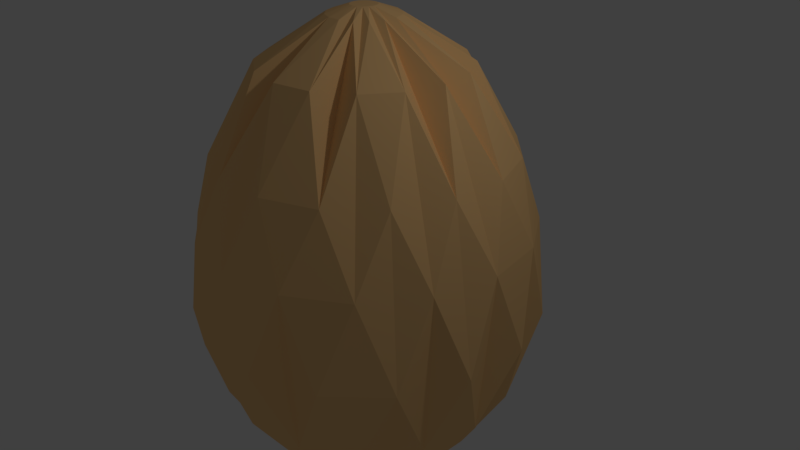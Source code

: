 # Source: eggMesh.blend  (saved by Blender 2.79.0; exported with 4.5.12 LTS)
import bpy
from mathutils import Matrix  # noqa: F401  (used for matrix-valued properties, if any)

bpy.ops.wm.read_factory_settings(use_empty=True)
scene = bpy.context.scene
scene.name = 'Scene'

# ---- collections
col_collection_1 = bpy.data.collections.new('Collection 1'); scene.collection.children.link(col_collection_1)

# ---- materials (node trees are filled in below, after node groups)
mat_egg_color = bpy.data.materials.new('Egg Color')
mat_egg_color.alpha_threshold = 0.0
mat_egg_color.use_transparent_shadow = False
mat_egg_color.diffuse_color = (1.0, 0.6183, 0.267, 1.0)
mat_egg_color.roughness = 0.5

# ---- material node trees

# ---- world
world_world = bpy.data.worlds.new('World'); scene.world = world_world
world_world.color = (0.05088, 0.05088, 0.05088)
world_world.use_sun_shadow = False
world_world.sun_shadow_jitter_overblur = 0.0
world_world.cycles.sampling_method = 'MANUAL'

# ---- cameras
cam_camera = bpy.data.cameras.new('Camera')
cam_camera.clip_end = 100.0
cam_camera.lens = 35.0
cam_camera.sensor_width = 32.0
cam_camera.sensor_height = 18.0
cam_camera.ortho_scale = 7.314
cam_camera.dof.focus_distance = 0.0
cam_camera.dof.aperture_fstop = 128.0

# ---- lights
light_lamp = bpy.data.lights.new('Lamp', 'POINT')
light_lamp.transmission_factor = 0.0
light_lamp.cutoff_distance = 30.0
light_lamp.energy = 100.0
light_lamp.shadow_buffer_clip_start = 1.001
light_lamp.shadow_soft_size = 0.1
light_lamp.shadow_maximum_resolution = 0.006
light_lamp.use_absolute_resolution = True

# ---- meshes
me_sphere = bpy.data.meshes.new('Sphere')
me_sphere.from_pydata([(-0.1335, 0.1174, 3.193), (-0.1545, 0.09187, 3.193), (-1.095, 0.7202, 2.545), (1.871, -1.261, -0.5861), (1.245, -1.887, -0.5861), (-1.628, 1.076, -1.67), (-2.11, -0.8693, -0.5861), (-1.249, 0.8234, -2.351), (-2.11, 0.8662, -0.5861), (-0.3553, 0.226, -2.926), (-0.3931, 0.1552, -2.926), (-2.006, 0.8231, 0.5554), (-1.387, 0.5667, -2.351), (-2.006, -0.8263, 0.5554), (-1.807, 0.7409, -1.67), (1.183, -1.793, 0.5554), (1.777, -1.199, 0.5554), (-1.215, 0.4956, 2.545), (-0.17, 0.06279, 3.193), (-0.1796, 0.03124, 3.193), (-1.289, 0.2519, 2.545), (1.554, -1.05, 1.495), (1.034, -1.57, 1.495), (-1.917, 0.3769, -1.67), (-1.758, -0.7237, 1.495), (-1.471, 0.2881, -2.351), (-1.758, 0.7205, 1.495), (-0.4164, 0.07836, -2.926), (-0.4243, -0.00157, -2.926), (-1.5, -0.001569, -2.351), (-1.955, -0.00157, -1.67), (-1.314, -0.00157, 2.545), (-0.1828, -0.00157, 3.193), (-0.1796, -0.03438, 3.193), (-1.289, -0.255, 2.545), (-0.457, 2.222, -0.5861), (1.589, -1.605, -0.5861), (-1.917, -0.3801, -1.67), (-1.9, -1.261, -0.5861), (-1.471, -0.2913, -2.351), (2.08, -0.8693, -0.5861), (-0.4164, -0.0815, -2.926), (-0.3931, -0.1584, -2.926), (1.976, -0.8263, 0.5554), (-1.387, -0.5698, -2.351), (-1.806, -1.199, 0.5554), (-1.807, -0.744, -1.67), (1.509, -1.525, 0.5554), (-0.435, 2.112, 0.5554), (-1.215, -0.4987, 2.545), (-0.17, -0.06593, 3.193), (-0.1545, -0.09501, 3.193), (-1.095, -0.7233, 2.545), (-0.3827, 1.849, 1.495), (1.32, -1.336, 1.495), (-1.628, -1.079, -1.67), (-1.584, -1.05, 1.495), (-1.249, -0.8265, -2.351), (1.729, -0.7237, 1.495), (-0.3553, -0.2292, -2.926), (-0.3043, -0.2913, -2.926), (-1.065, -1.052, -2.351), (-1.387, -1.373, -1.67), (-0.9332, -0.9201, 2.545), (-0.1335, -0.1205, 3.193), (-0.1081, -0.1414, 3.193), (-0.7363, -1.082, 2.545), (-0.01462, -2.269, -0.5861), (-1.093, -1.615, -1.67), (-1.618, -1.605, -0.5861), (-0.8396, -1.236, -2.351), (2.209, -0.4439, -0.5861), (-0.2422, -0.3422, -2.926), (-0.1714, -0.3801, -2.926), (2.099, -0.422, 0.5554), (-0.5829, -1.373, -2.351), (-1.538, -1.525, 0.5554), (-0.7571, -1.794, -1.67), (-0.01462, -2.157, 0.5554), (-1.063, 1.567, 1.495), (-0.5117, -1.202, 2.545), (-0.07898, -0.157, 3.193), (-0.04743, -0.1665, 3.193), (-0.2681, -1.276, 2.545), (-1.212, 1.79, 0.5554), (-0.01462, -1.888, 1.495), (-0.3931, -1.904, -1.67), (-1.349, -1.336, 1.495), (-0.3043, -1.458, -2.351), (1.836, -0.3697, 1.495), (-0.09454, -0.4034, -2.926), (-0.01462, -0.4113, -2.926), (-0.01462, -1.486, -2.351), (-0.01462, -1.942, -1.67), (-1.274, 1.884, -0.5861), (-0.01462, -1.301, 2.545), (-0.01462, -0.1698, 3.193), (0.0182, -0.1665, 3.193), (0.2388, -1.276, 2.545), (-0.8823, 2.093, -0.5861), (0.4277, -2.225, -0.5861), (0.3639, -1.904, -1.67), (-2.239, 0.4408, -0.5861), (0.2751, -1.458, -2.351), (2.209, 0.4408, -0.5861), (0.06531, -0.4034, -2.926), (0.1422, -0.3801, -2.926), (2.099, 0.4189, 0.5554), (0.5536, -1.373, -2.351), (-2.128, 0.4189, 0.5554), (0.7278, -1.794, -1.67), (0.4058, -2.115, 0.5554), (-0.8393, 1.989, 0.5554), (0.4825, -1.202, 2.545), (0.04975, -0.157, 3.193), (0.07883, -0.1414, 3.193), (0.7071, -1.082, 2.545), (-0.7367, 1.742, 1.495), (0.3535, -1.852, 1.495), (1.063, -1.615, -1.67), (-1.865, 0.3665, 1.495), (0.8104, -1.236, -2.351), (1.836, 0.3665, 1.495), (0.213, -0.3422, -2.926), (0.2751, -0.2913, -2.926), (1.035, -1.052, -2.351), (1.357, -1.373, -1.67), (0.904, -0.9201, 2.545), (0.1043, -0.1205, 3.193), (0.1252, -0.09501, 3.193), (1.066, -0.7233, 2.545), (0.8531, 2.093, -0.5861), (0.8531, -2.096, -0.5861), (1.599, -1.079, -1.67), (-2.282, -0.001569, -0.5861), (1.22, -0.8265, -2.351), (2.08, 0.8662, -0.5861), (0.326, -0.2292, -2.926), (0.3639, -0.1584, -2.926), (1.976, 0.8231, 0.5554), (1.357, -0.5698, -2.351), (-2.17, -0.001569, 0.5554), (1.778, -0.744, -1.67), (0.8101, -1.993, 0.5554), (0.8101, 1.989, 0.5554), (1.186, -0.4987, 2.545), (0.1408, -0.06593, 3.193), (0.1503, -0.03438, 3.193), (1.259, -0.255, 2.545), (0.7075, 1.742, 1.495), (0.7075, -1.745, 1.495), (1.888, -0.3801, -1.67), (-1.902, -0.001569, 1.495), (1.442, -0.2913, -2.351), (1.729, 0.7205, 1.495), (0.3872, -0.0815, -2.926), (0.3951, -0.00157, -2.926), (1.47, -0.00157, -2.351), (1.926, -0.00157, -1.67), (1.284, -0.00157, 2.545), (0.1536, -0.00157, 3.193), (0.1503, 0.03124, 3.193), (1.259, 0.2519, 2.545), (-0.01461, 2.266, -0.5861), (-1.274, -1.887, -0.5861), (1.888, 0.3769, -1.67), (-2.239, -0.4439, -0.5861), (1.442, 0.2881, -2.351), (2.253, -0.00157, -0.5861), (0.3872, 0.07836, -2.926), (0.3639, 0.1552, -2.926), (2.14, -0.00157, 0.5554), (1.357, 0.5667, -2.351), (-2.128, -0.422, 0.5554), (1.778, 0.7409, -1.67), (-1.212, -1.793, 0.5554), (-0.01461, 2.153, 0.5554), (1.186, 0.4956, 2.545), (0.1408, 0.06279, 3.193), (0.1252, 0.09187, 3.193), (1.066, 0.7202, 2.545), (-0.01461, 1.885, 1.495), (-1.063, -1.57, 1.495), (1.599, 1.076, -1.67), (-1.865, -0.3697, 1.495), (1.22, 0.8234, -2.351), (1.872, -0.00157, 1.495), (0.326, 0.226, -2.926), (0.2751, 0.2881, -2.926), (1.035, 1.048, -2.351), (1.357, 1.37, -1.67), (0.904, 0.917, 2.545), (0.1043, 0.1174, 3.193), (0.07883, 0.1383, 3.193), (0.7071, 1.079, 2.545), (0.4277, 2.222, -0.5861), (-0.8823, -2.096, -0.5861), (1.063, 1.612, -1.67), (-1.618, 1.602, -0.5861), (0.8104, 1.233, -2.351), (1.589, 1.602, -0.5861), (0.213, 0.3391, -2.926), (0.1422, 0.3769, -2.926), (1.509, 1.522, 0.5554), (0.5536, 1.37, -2.351), (-1.538, 1.522, 0.5554), (0.7278, 1.791, -1.67), (-0.8393, -1.993, 0.5554), (0.4058, 2.112, 0.5554), (0.4825, 1.199, 2.545), (0.04975, 0.1538, 3.193), (0.0182, 0.1634, 3.193), (0.2388, 1.273, 2.545), (0.3535, 1.849, 1.495), (-0.7367, -1.745, 1.495), (0.3639, 1.901, -1.67), (-1.349, 1.333, 1.495), (0.2751, 1.455, -2.351), (1.32, 1.333, 1.495), (0.06531, 0.4002, -2.926), (0.05539, 0.8299, 2.908), (0.05539, 0.7055, 2.757), (-0.9332, 0.917, 2.545), (-1.387, 1.37, -1.67), (-1.065, 1.048, -2.351), (-0.3043, 0.2881, -2.926), (-0.1081, 0.1383, 3.193), (-0.7363, 1.079, 2.545), (1.871, 1.258, -0.5861), (-0.457, -2.225, -0.5861), (-1.093, 1.612, -1.67), (-1.9, 1.258, -0.5861), (-0.8396, 1.233, -2.351), (1.245, 1.884, -0.5861), (-0.2422, 0.3391, -2.926), (-0.07898, 0.1538, 3.193), (-0.5117, 1.199, 2.545), (1.777, 1.196, 0.5554), (-0.435, -2.115, 0.5554), (-0.7571, 1.791, -1.67), (-1.806, 1.196, 0.5554), (-0.5829, 1.37, -2.351), (1.183, 1.79, 0.5554), (-0.1714, 0.3769, -2.926), (-0.04743, 0.1634, 3.193), (-0.2681, 1.273, 2.545), (1.554, 1.047, 1.495), (-0.3827, -1.852, 1.495), (-0.3931, 1.901, -1.67), (-1.584, 1.047, 1.495), (-0.3043, 1.455, -2.351), (1.034, 1.567, 1.495), (-0.09454, 0.4002, -2.926), (-0.01462, 0.1666, 3.193), (-0.01462, 1.297, 2.545), (-0.01462, 1.939, -1.67), (-0.01461, 1.483, -2.351), (-0.01462, 0.4081, -2.926), (-0.265, 0.3731, 3.093), (-0.3333, 0.3171, 3.093), (-0.3893, 0.2488, 3.093), (-0.431, 0.1709, 3.093), (-0.4566, 0.08635, 3.093), (-0.4653, -0.00157, 3.093), (-0.4566, -0.08949, 3.093), (-0.431, -0.174, 3.093), (-0.3893, -0.2519, 3.093), (-0.3333, -0.3202, 3.093), (-0.265, -0.3763, 3.093), (-0.1871, -0.4179, 3.093), (-0.1025, -0.4436, 3.093), (-0.01462, -0.4522, 3.093), (0.0733, -0.4436, 3.093), (0.1578, -0.4179, 3.093), (0.2358, -0.3763, 3.093), (0.304, -0.3202, 3.093), (0.3601, -0.2519, 3.093), (0.4017, -0.174, 3.093), (0.4274, -0.08949, 3.093), (0.436, -0.00157, 3.093), (0.4274, 0.08635, 3.093), (0.4017, 0.1709, 3.093), (0.3601, 0.2488, 3.093), (0.304, 0.3171, 3.093), (0.2358, 0.3731, 3.093), (0.1578, 0.4148, 3.093), (0.0733, 0.4404, 3.093), (-0.1871, 0.4148, 3.093), (-0.1025, 0.4404, 3.093), (-0.01462, 0.4491, 3.093)], [(221, 220)], [(132, 143, 111, 100), (190, 189, 199, 197), (239, 241, 232, 230), (262, 20, 31, 263), (183, 185, 189, 190), (132, 110, 119, 4), (36, 126, 133, 3), (9, 7, 224, 225), (138, 140, 135, 137), (257, 256, 217, 219), (49, 24, 56, 52), (143, 150, 118, 111), (195, 208, 144, 131), (11, 26, 249, 240), (52, 56, 87, 63), (116, 22, 54, 127), (174, 172, 185, 183), (196, 77, 86, 229), (231, 240, 205, 198), (205, 216, 79, 84), (83, 247, 85, 95), (268, 66, 80, 269), (229, 238, 207, 196), (95, 85, 118, 98), (139, 154, 122, 107), (236, 117, 79, 227), (71, 74, 43, 40), (155, 153, 140, 138), (245, 53, 117, 236), (162, 122, 154, 177), (127, 54, 21, 130), (144, 149, 251, 242), (261, 17, 20, 262), (131, 144, 242, 233), (133, 135, 140, 142), (126, 125, 135, 133), (67, 93, 101, 100), (230, 232, 224, 223), (6, 46, 55, 38), (187, 185, 172, 170), (173, 184, 152, 141), (48, 53, 181, 176), (266, 52, 63, 267), (93, 92, 103, 101), (110, 108, 121, 119), (264, 34, 49, 265), (47, 54, 22, 15), (6, 13, 173, 166), (38, 45, 13, 6), (198, 223, 5, 231), (137, 135, 125, 124), (27, 25, 12, 10), (13, 24, 184, 173), (209, 149, 213, 212), (219, 217, 204, 202), (101, 103, 108, 110), (99, 112, 48, 35), (86, 88, 92, 93), (254, 181, 53, 245), (248, 250, 241, 239), (112, 117, 53, 48), (194, 251, 149, 209), (233, 242, 203, 200), (123, 121, 108, 106), (68, 70, 75, 77), (175, 182, 87, 76), (84, 79, 117, 112), (62, 61, 70, 68), (238, 247, 214, 207), (170, 172, 167, 169), (80, 214, 247, 83), (8, 14, 23, 102), (72, 70, 61, 60), (197, 199, 204, 206), (46, 44, 57, 55), (134, 30, 37, 166), (200, 203, 237, 228), (200, 190, 197, 233), (17, 26, 120, 20), (113, 150, 22, 116), (94, 84, 112, 99), (98, 118, 150, 113), (55, 57, 61, 62), (14, 12, 25, 23), (168, 171, 74, 71), (168, 158, 165, 104), (37, 39, 44, 46), (207, 214, 182, 175), (270, 83, 95, 271), (196, 207, 175, 164), (240, 249, 216, 205), (164, 175, 76, 69), (223, 224, 7, 5), (74, 89, 58, 43), (31, 152, 184, 34), (100, 111, 78, 67), (156, 157, 153, 155), (141, 152, 120, 109), (23, 25, 29, 30), (263, 31, 34, 264), (77, 75, 88, 86), (201, 199, 189, 188), (63, 87, 182, 66), (225, 224, 232, 234), (212, 213, 181, 254), (258, 227, 222, 259), (15, 22, 150, 143), (102, 23, 30, 134), (227, 79, 216, 222), (288, 245, 236, 287), (202, 204, 199, 201), (91, 92, 88, 90), (20, 120, 152, 31), (94, 230, 223, 198), (34, 184, 24, 49), (119, 121, 125, 126), (176, 181, 213, 208), (107, 122, 186, 171), (206, 204, 217, 215), (69, 62, 68, 164), (78, 85, 247, 238), (163, 176, 208, 195), (10, 12, 7, 9), (66, 182, 214, 80), (111, 118, 85, 78), (269, 80, 83, 270), (106, 108, 103, 105), (286, 212, 254, 289), (277, 145, 148, 278), (265, 49, 52, 266), (255, 256, 250, 248), (165, 167, 172, 174), (166, 37, 46, 6), (41, 39, 29, 28), (271, 95, 98, 272), (234, 232, 241, 243), (136, 139, 107, 104), (267, 63, 66, 268), (142, 140, 153, 151), (158, 157, 167, 165), (151, 153, 157, 158), (164, 68, 77, 196), (136, 174, 183, 228), (16, 21, 54, 47), (76, 87, 56, 45), (28, 29, 25, 27), (180, 246, 218, 191), (42, 44, 39, 41), (38, 55, 62, 69), (284, 194, 209, 285), (203, 218, 246, 237), (99, 239, 230, 94), (148, 89, 186, 159), (59, 57, 44, 42), (275, 127, 130, 276), (104, 107, 171, 168), (208, 213, 149, 144), (273, 113, 116, 274), (198, 205, 84, 94), (282, 180, 191, 283), (169, 167, 157, 156), (102, 109, 11, 8), (279, 159, 162, 280), (73, 75, 70, 72), (4, 119, 126, 36), (100, 101, 110, 132), (2, 249, 26, 17), (229, 86, 93, 67), (3, 16, 47, 36), (177, 154, 246, 180), (43, 58, 21, 16), (30, 29, 39, 37), (280, 162, 177, 281), (71, 151, 158, 168), (60, 61, 57, 59), (130, 21, 58, 145), (35, 48, 176, 163), (171, 186, 89, 74), (243, 241, 250, 252), (215, 217, 256, 255), (67, 78, 238, 229), (134, 141, 109, 102), (104, 165, 174, 136), (278, 148, 159, 279), (8, 11, 240, 231), (228, 183, 190, 200), (3, 133, 142, 40), (105, 103, 92, 91), (260, 2, 17, 261), (281, 177, 180, 282), (289, 254, 245, 288), (145, 58, 89, 148), (36, 47, 15, 4), (237, 246, 154, 139), (283, 191, 194, 284), (40, 43, 16, 3), (69, 76, 45, 38), (4, 15, 143, 132), (285, 209, 212, 286), (231, 5, 14, 8), (276, 130, 145, 277), (233, 197, 206, 131), (234, 243, 252, 257, 219, 202, 201, 188, 187, 170, 169, 156, 155, 138, 137, 124, 123, 106, 105, 91, 90, 73, 72, 60, 59, 42, 41, 28, 27, 10, 9, 225), (90, 88, 75, 73), (287, 236, 227, 258), (45, 56, 24, 13), (274, 116, 127, 275), (35, 248, 239, 99), (163, 255, 248, 35), (252, 250, 256, 257), (191, 218, 251, 194), (109, 120, 26, 11), (228, 237, 139, 136), (40, 142, 151, 71), (272, 98, 113, 273), (131, 206, 215, 195), (242, 251, 218, 203), (188, 189, 185, 187), (5, 7, 12, 14), (222, 216, 249, 2), (259, 222, 2, 260), (159, 186, 122, 162), (195, 215, 255, 163), (124, 125, 121, 123), (166, 173, 141, 134), (226, 0, 1, 18, 19, 32, 33, 50, 51, 64, 65, 81, 82, 96, 97, 114, 115, 128, 129, 146, 147, 160, 161, 178, 179, 192, 193, 210, 211, 253, 244, 235), (0, 226, 258, 259), (1, 0, 259, 260), (18, 1, 260, 261), (19, 18, 261, 262), (32, 19, 262, 263), (33, 32, 263, 264), (50, 33, 264, 265), (51, 50, 265, 266), (64, 51, 266, 267), (65, 64, 267, 268), (81, 65, 268, 269), (82, 81, 269, 270), (96, 82, 270, 271), (97, 96, 271, 272), (114, 97, 272, 273), (115, 114, 273, 274), (128, 115, 274, 275), (129, 128, 275, 276), (146, 129, 276, 277), (147, 146, 277, 278), (160, 147, 278, 279), (161, 160, 279, 280), (178, 161, 280, 281), (179, 178, 281, 282), (192, 179, 282, 283), (193, 192, 283, 284), (210, 193, 284, 285), (211, 210, 285, 286), (226, 235, 287, 258), (235, 244, 288, 287), (244, 253, 289, 288), (253, 211, 286, 289)])
me_sphere.materials.append(mat_egg_color)
me_sphere.use_remesh_preserve_volume = False
me_sphere.use_remesh_preserve_attributes = False
me_sphere.use_mirror_vertex_groups = False
me_sphere.update()

# ---- objects
ob_egg = bpy.data.objects.new('Egg', me_sphere)
ob_lamp = bpy.data.objects.new('Lamp', light_lamp)
ob_camera = bpy.data.objects.new('Camera', cam_camera)

# ---- transforms, parenting, visibility, modifiers, constraints
ob_egg.location = (0.0, 0.0, 0.0)
ob_egg.lineart.crease_threshold = 0.0
_m = ob_egg.modifiers.new('Decimate', 'DECIMATE')
_m.decimate_type = 'UNSUBDIV'
_m.iterations = 1
ob_lamp.location = (4.076, 1.005, 5.904)
ob_lamp.rotation_euler = (0.6503, 0.05522, 1.866)
ob_lamp.lock_rotations_4d = False
ob_lamp.empty_display_type = 'ARROWS'
ob_lamp.color = (0.0, 0.0, 0.0, 0.0)
ob_lamp.lineart.crease_threshold = 0.0
ob_camera.location = (7.481, -6.508, 5.344)
ob_camera.rotation_euler = (1.109, 0.0, 0.8149)
ob_camera.lock_rotations_4d = False
ob_camera.empty_display_type = 'ARROWS'
ob_camera.color = (0.0, 0.0, 0.0, 0.0)
ob_camera.display_type = 'WIRE'
ob_camera.lineart.crease_threshold = 0.0

# ---- collection membership
col_collection_1.objects.link(ob_egg)
col_collection_1.objects.link(ob_lamp)
col_collection_1.objects.link(ob_camera)

# ---- scene / render settings (as saved in the file)
scene.camera = ob_camera
scene.frame_start = 1; scene.frame_end = 250; scene.frame_set(1)
scene.render.engine = 'BLENDER_EEVEE_NEXT'
scene.render.resolution_percentage = 50
scene.render.dither_intensity = 0.0
scene.cycles.use_denoising = False
scene.cycles.samples = 128
scene.cycles.sampling_pattern = 'TABULATED_SOBOL'
scene.cycles.use_adaptive_sampling = False
scene.cycles.use_light_tree = False
scene.cycles.blur_glossy = 0.0
scene.cycles.sample_clamp_indirect = 0.0
scene.view_settings.view_transform = 'Standard'
bpy.context.view_layer.update()
